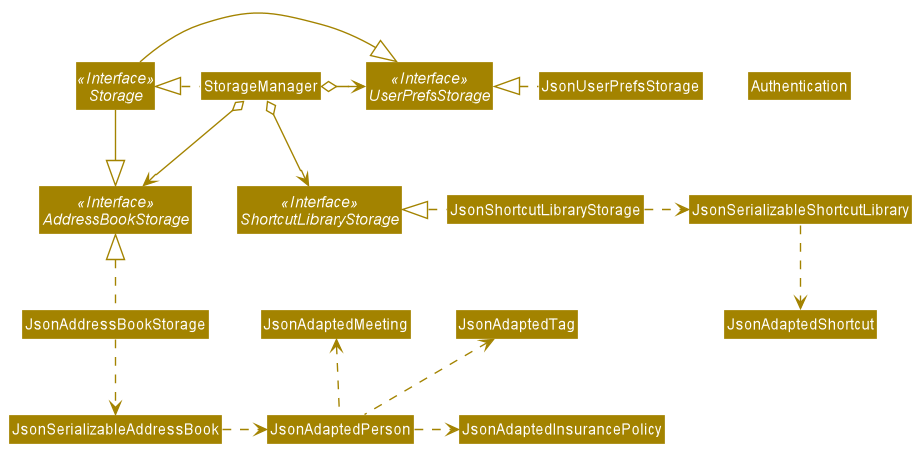

The diagram above was rendered by PlantUML. Its source (embedded in the PNG):
@startuml
!include style.puml
skinparam arrowThickness 1.1
skinparam arrowColor STORAGE_COLOR
skinparam classBackgroundColor STORAGE_COLOR

Interface Storage <<Interface>>
Interface UserPrefsStorage <<Interface>>
Interface AddressBookStorage <<Interface>>
Interface ShortcutLibraryStorage <<Interface>>

Class StorageManager
Class JsonUserPrefsStorage
Class JsonAddressBookStorage
Class JsonShortcutLibraryStorage
Class Authentication

StorageManager .left.|> Storage
StorageManager o-right-> UserPrefsStorage
StorageManager o--> AddressBookStorage
StorageManager o--> ShortcutLibraryStorage

Storage -|> UserPrefsStorage
Storage -|> AddressBookStorage

JsonUserPrefsStorage .left.|> UserPrefsStorage
JsonAddressBookStorage .up.|> AddressBookStorage
JsonShortcutLibraryStorage .left.|> ShortcutLibraryStorage

JsonAddressBookStorage .down.> JsonSerializableAddressBook
JsonSerializableAddressBook .right.> JsonAdaptedPerson
JsonAdaptedPerson .up.> JsonAdaptedTag
JsonAdaptedPerson .right.> JsonAdaptedInsurancePolicy
JsonAdaptedPerson .up.> JsonAdaptedMeeting
JsonShortcutLibraryStorage .right.> JsonSerializableShortcutLibrary
JsonSerializableShortcutLibrary .down.> JsonAdaptedShortcut

ShortcutLibraryStorage -[hidden]left-> AddressBookStorage
@enduml